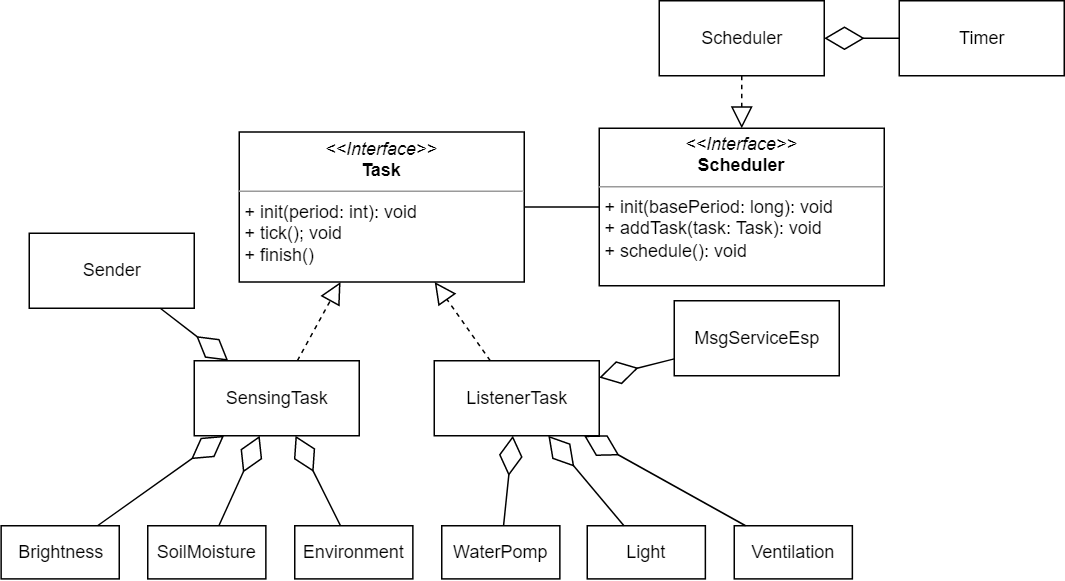

The diagram above was exported from draw.io. Its source (the exported page's mxGraphModel, read from the mxfile embedded in the PNG):
<mxGraphModel dx="863" dy="719" grid="1" gridSize="10" guides="1" tooltips="1" connect="1" arrows="1" fold="1" page="1" pageScale="1" pageWidth="827" pageHeight="1169" math="0" shadow="0">
  <root>
    <mxCell id="0" />
    <mxCell id="1" parent="0" />
    <mxCell id="2" style="edgeStyle=orthogonalEdgeStyle;rounded=0;orthogonalLoop=1;jettySize=auto;html=1;endArrow=none;endFill=0;" edge="1" source="3" target="8" parent="1">
      <mxGeometry relative="1" as="geometry" />
    </mxCell>
    <mxCell id="3" value="&lt;p style=&quot;margin:0px;margin-top:4px;text-align:center;&quot;&gt;&lt;i&gt;&amp;lt;&amp;lt;Interface&amp;gt;&amp;gt;&lt;/i&gt;&lt;br&gt;&lt;b&gt;Scheduler&lt;/b&gt;&lt;/p&gt;&lt;hr size=&quot;1&quot;&gt;&lt;p style=&quot;margin:0px;margin-left:4px;&quot;&gt;+ init(basePeriod: long): void&lt;/p&gt;&lt;p style=&quot;margin:0px;margin-left:4px;&quot;&gt;+ addTask(task: Task): void&lt;/p&gt;&lt;p style=&quot;margin:0px;margin-left:4px;&quot;&gt;+ schedule(): void&lt;/p&gt;" style="verticalAlign=top;align=left;overflow=fill;fontSize=12;fontFamily=Helvetica;html=1;" vertex="1" parent="1">
      <mxGeometry x="1320" y="175" width="190" height="105" as="geometry" />
    </mxCell>
    <mxCell id="4" value="Scheduler" style="html=1;" vertex="1" parent="1">
      <mxGeometry x="1360" y="90" width="110" height="50" as="geometry" />
    </mxCell>
    <mxCell id="5" value="" style="endArrow=block;dashed=1;endFill=0;endSize=12;html=1;rounded=0;" edge="1" source="4" target="3" parent="1">
      <mxGeometry width="160" relative="1" as="geometry">
        <mxPoint x="1283" y="345" as="sourcePoint" />
        <mxPoint x="1443" y="345" as="targetPoint" />
      </mxGeometry>
    </mxCell>
    <mxCell id="6" value="Timer" style="html=1;" vertex="1" parent="1">
      <mxGeometry x="1520" y="90" width="110" height="50" as="geometry" />
    </mxCell>
    <mxCell id="7" value="" style="endArrow=diamondThin;endFill=0;endSize=24;html=1;rounded=0;" edge="1" source="6" target="4" parent="1">
      <mxGeometry width="160" relative="1" as="geometry">
        <mxPoint x="1363" y="405" as="sourcePoint" />
        <mxPoint x="1523" y="405" as="targetPoint" />
      </mxGeometry>
    </mxCell>
    <mxCell id="8" value="&lt;p style=&quot;margin:0px;margin-top:4px;text-align:center;&quot;&gt;&lt;i&gt;&amp;lt;&amp;lt;Interface&amp;gt;&amp;gt;&lt;/i&gt;&lt;br&gt;&lt;b&gt;Task&lt;/b&gt;&lt;/p&gt;&lt;hr size=&quot;1&quot;&gt;&lt;p style=&quot;margin:0px;margin-left:4px;&quot;&gt;+ init(period: int): void&lt;/p&gt;&lt;p style=&quot;margin:0px;margin-left:4px;&quot;&gt;+ tick(); void&lt;/p&gt;&lt;p style=&quot;margin:0px;margin-left:4px;&quot;&gt;+ finish()&lt;/p&gt;" style="verticalAlign=top;align=left;overflow=fill;fontSize=12;fontFamily=Helvetica;html=1;" vertex="1" parent="1">
      <mxGeometry x="1080" y="177.5" width="190" height="100" as="geometry" />
    </mxCell>
    <mxCell id="9" value="ListenerTask" style="html=1;" vertex="1" parent="1">
      <mxGeometry x="1210" y="330" width="110" height="50" as="geometry" />
    </mxCell>
    <mxCell id="10" value="" style="endArrow=block;dashed=1;endFill=0;endSize=12;html=1;rounded=0;" edge="1" source="9" target="8" parent="1">
      <mxGeometry width="160" relative="1" as="geometry">
        <mxPoint x="1180" y="457" as="sourcePoint" />
        <mxPoint x="1340" y="457" as="targetPoint" />
      </mxGeometry>
    </mxCell>
    <mxCell id="11" value="SensingTask" style="html=1;" vertex="1" parent="1">
      <mxGeometry x="1050" y="330" width="110" height="50" as="geometry" />
    </mxCell>
    <mxCell id="12" value="" style="endArrow=block;dashed=1;endFill=0;endSize=12;html=1;rounded=0;" edge="1" source="11" target="8" parent="1">
      <mxGeometry width="160" relative="1" as="geometry">
        <mxPoint x="1331" y="477" as="sourcePoint" />
        <mxPoint x="1297.3419913419912" y="296.9999999999999" as="targetPoint" />
      </mxGeometry>
    </mxCell>
    <mxCell id="13" value="MsgServiceEsp" style="html=1;" vertex="1" parent="1">
      <mxGeometry x="1370" y="290" width="110" height="50" as="geometry" />
    </mxCell>
    <mxCell id="14" value="" style="endArrow=diamondThin;endFill=0;endSize=24;html=1;rounded=0;" edge="1" source="13" target="9" parent="1">
      <mxGeometry width="160" relative="1" as="geometry">
        <mxPoint x="1260" y="438" as="sourcePoint" />
        <mxPoint x="1420" y="438" as="targetPoint" />
        <Array as="points" />
      </mxGeometry>
    </mxCell>
    <mxCell id="15" value="Sender" style="html=1;" vertex="1" parent="1">
      <mxGeometry x="940" y="245" width="110" height="50" as="geometry" />
    </mxCell>
    <mxCell id="16" value="" style="endArrow=diamondThin;endFill=0;endSize=24;html=1;rounded=0;" edge="1" source="15" target="11" parent="1">
      <mxGeometry width="160" relative="1" as="geometry">
        <mxPoint x="1100" y="463" as="sourcePoint" />
        <mxPoint x="1105" y="405" as="targetPoint" />
      </mxGeometry>
    </mxCell>
    <mxCell id="17" value="WaterPomp" style="html=1;" vertex="1" parent="1">
      <mxGeometry x="1215" y="440" width="78.74" height="35.433" as="geometry" />
    </mxCell>
    <mxCell id="18" value="Ventilation" style="html=1;" vertex="1" parent="1">
      <mxGeometry x="1410" y="440" width="78.74" height="35.433" as="geometry" />
    </mxCell>
    <mxCell id="19" value="Light" style="html=1;" vertex="1" parent="1">
      <mxGeometry x="1312" y="440" width="78.74" height="35.433" as="geometry" />
    </mxCell>
    <mxCell id="20" value="" style="endArrow=diamondThin;endFill=0;endSize=24;html=1;rounded=0;" edge="1" source="17" target="9" parent="1">
      <mxGeometry width="160" relative="1" as="geometry">
        <mxPoint x="1240" y="570" as="sourcePoint" />
        <mxPoint x="1400" y="570" as="targetPoint" />
      </mxGeometry>
    </mxCell>
    <mxCell id="21" value="" style="endArrow=diamondThin;endFill=0;endSize=24;html=1;rounded=0;" edge="1" source="18" target="9" parent="1">
      <mxGeometry width="160" relative="1" as="geometry">
        <mxPoint x="1410" y="354.3421052631579" as="sourcePoint" />
        <mxPoint x="1330" y="360.6578947368421" as="targetPoint" />
      </mxGeometry>
    </mxCell>
    <mxCell id="22" value="" style="endArrow=diamondThin;endFill=0;endSize=24;html=1;rounded=0;" edge="1" source="19" target="9" parent="1">
      <mxGeometry width="160" relative="1" as="geometry">
        <mxPoint x="1420" y="364.3421052631579" as="sourcePoint" />
        <mxPoint x="1340" y="370.6578947368421" as="targetPoint" />
      </mxGeometry>
    </mxCell>
    <mxCell id="23" value="Brightness" style="html=1;" vertex="1" parent="1">
      <mxGeometry x="921.26" y="440" width="78.74" height="35.433" as="geometry" />
    </mxCell>
    <mxCell id="24" value="SoilMoisture" style="html=1;" vertex="1" parent="1">
      <mxGeometry x="1019" y="440" width="78.74" height="35.433" as="geometry" />
    </mxCell>
    <mxCell id="25" value="Environment" style="html=1;" vertex="1" parent="1">
      <mxGeometry x="1117" y="440" width="78.74" height="35.433" as="geometry" />
    </mxCell>
    <mxCell id="26" value="" style="endArrow=diamondThin;endFill=0;endSize=24;html=1;rounded=0;" edge="1" source="23" target="11" parent="1">
      <mxGeometry width="160" relative="1" as="geometry">
        <mxPoint x="1115" y="450" as="sourcePoint" />
        <mxPoint x="1115" y="390" as="targetPoint" />
      </mxGeometry>
    </mxCell>
    <mxCell id="27" value="" style="endArrow=diamondThin;endFill=0;endSize=24;html=1;rounded=0;" edge="1" source="24" target="11" parent="1">
      <mxGeometry width="160" relative="1" as="geometry">
        <mxPoint x="970" y="307" as="sourcePoint" />
        <mxPoint x="1060" y="343" as="targetPoint" />
      </mxGeometry>
    </mxCell>
    <mxCell id="28" value="" style="endArrow=diamondThin;endFill=0;endSize=24;html=1;rounded=0;" edge="1" source="25" target="11" parent="1">
      <mxGeometry width="160" relative="1" as="geometry">
        <mxPoint x="980" y="317" as="sourcePoint" />
        <mxPoint x="1070" y="353" as="targetPoint" />
      </mxGeometry>
    </mxCell>
  </root>
</mxGraphModel>